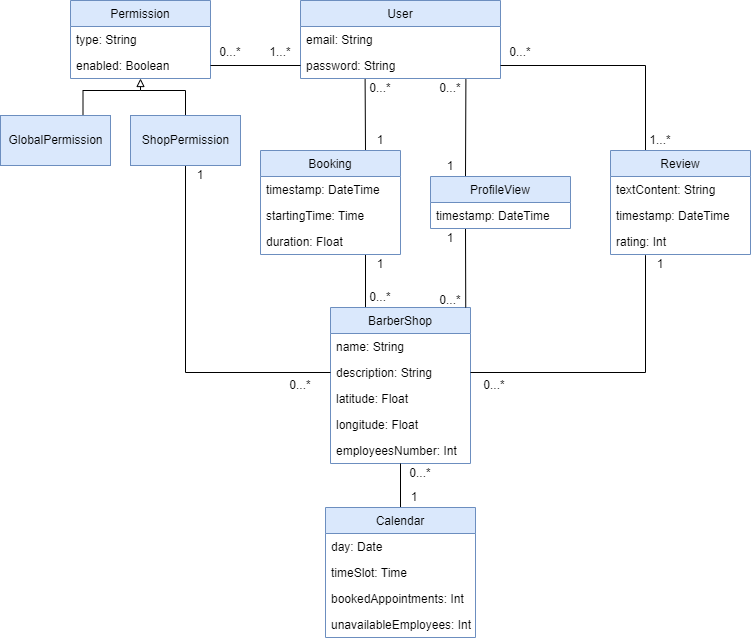

The diagram above was exported from draw.io. Its source (the exported page's mxGraphModel, read from the mxfile embedded in the PNG):
<mxGraphModel dx="1185" dy="588" grid="1" gridSize="10" guides="1" tooltips="1" connect="1" arrows="1" fold="1" page="1" pageScale="1" pageWidth="827" pageHeight="1169" background="#ffffff" math="0" shadow="0">
  <root>
    <mxCell id="0" />
    <mxCell id="1" parent="0" />
    <mxCell id="65ISpPkM98dWPEyL9gw2-1" value="User" style="swimlane;fontStyle=0;childLayout=stackLayout;horizontal=1;startSize=26;fillColor=#dae8fc;horizontalStack=0;resizeParent=1;resizeParentMax=0;resizeLast=0;collapsible=1;marginBottom=0;strokeColor=#6c8ebf;" vertex="1" parent="1">
      <mxGeometry x="300" y="60" width="200" height="78" as="geometry" />
    </mxCell>
    <mxCell id="65ISpPkM98dWPEyL9gw2-2" value="email: String" style="text;strokeColor=none;fillColor=none;align=left;verticalAlign=top;spacingLeft=4;spacingRight=4;overflow=hidden;rotatable=0;points=[[0,0.5],[1,0.5]];portConstraint=eastwest;" vertex="1" parent="65ISpPkM98dWPEyL9gw2-1">
      <mxGeometry y="26" width="200" height="26" as="geometry" />
    </mxCell>
    <mxCell id="65ISpPkM98dWPEyL9gw2-3" value="password: String" style="text;strokeColor=none;fillColor=none;align=left;verticalAlign=top;spacingLeft=4;spacingRight=4;overflow=hidden;rotatable=0;points=[[0,0.5],[1,0.5]];portConstraint=eastwest;" vertex="1" parent="65ISpPkM98dWPEyL9gw2-1">
      <mxGeometry y="52" width="200" height="26" as="geometry" />
    </mxCell>
    <mxCell id="65ISpPkM98dWPEyL9gw2-24" value="1...*" style="text;html=1;strokeColor=none;fillColor=none;align=center;verticalAlign=middle;whiteSpace=wrap;rounded=0;" vertex="1" parent="1">
      <mxGeometry x="260" y="102" width="40" height="20" as="geometry" />
    </mxCell>
    <mxCell id="65ISpPkM98dWPEyL9gw2-53" style="edgeStyle=orthogonalEdgeStyle;rounded=0;orthogonalLoop=1;jettySize=auto;html=1;exitX=0.25;exitY=0;exitDx=0;exitDy=0;endArrow=none;endFill=0;entryX=0.75;entryY=1;entryDx=0;entryDy=0;" edge="1" parent="1" source="65ISpPkM98dWPEyL9gw2-26" target="65ISpPkM98dWPEyL9gw2-49">
      <mxGeometry relative="1" as="geometry">
        <mxPoint x="360" y="359" as="targetPoint" />
      </mxGeometry>
    </mxCell>
    <mxCell id="65ISpPkM98dWPEyL9gw2-26" value="BarberShop" style="swimlane;fontStyle=0;childLayout=stackLayout;horizontal=1;startSize=26;fillColor=#dae8fc;horizontalStack=0;resizeParent=1;resizeParentMax=0;resizeLast=0;collapsible=1;marginBottom=0;strokeColor=#6c8ebf;" vertex="1" parent="1">
      <mxGeometry x="330" y="367" width="140" height="156" as="geometry" />
    </mxCell>
    <mxCell id="65ISpPkM98dWPEyL9gw2-30" value="name: String" style="text;strokeColor=none;fillColor=none;align=left;verticalAlign=top;spacingLeft=4;spacingRight=4;overflow=hidden;rotatable=0;points=[[0,0.5],[1,0.5]];portConstraint=eastwest;" vertex="1" parent="65ISpPkM98dWPEyL9gw2-26">
      <mxGeometry y="26" width="140" height="26" as="geometry" />
    </mxCell>
    <mxCell id="65ISpPkM98dWPEyL9gw2-32" value="description: String" style="text;strokeColor=none;fillColor=none;align=left;verticalAlign=top;spacingLeft=4;spacingRight=4;overflow=hidden;rotatable=0;points=[[0,0.5],[1,0.5]];portConstraint=eastwest;" vertex="1" parent="65ISpPkM98dWPEyL9gw2-26">
      <mxGeometry y="52" width="140" height="26" as="geometry" />
    </mxCell>
    <mxCell id="65ISpPkM98dWPEyL9gw2-27" value="latitude: Float" style="text;strokeColor=none;fillColor=none;align=left;verticalAlign=top;spacingLeft=4;spacingRight=4;overflow=hidden;rotatable=0;points=[[0,0.5],[1,0.5]];portConstraint=eastwest;" vertex="1" parent="65ISpPkM98dWPEyL9gw2-26">
      <mxGeometry y="78" width="140" height="26" as="geometry" />
    </mxCell>
    <mxCell id="65ISpPkM98dWPEyL9gw2-31" value="longitude: Float" style="text;strokeColor=none;fillColor=none;align=left;verticalAlign=top;spacingLeft=4;spacingRight=4;overflow=hidden;rotatable=0;points=[[0,0.5],[1,0.5]];portConstraint=eastwest;" vertex="1" parent="65ISpPkM98dWPEyL9gw2-26">
      <mxGeometry y="104" width="140" height="26" as="geometry" />
    </mxCell>
    <mxCell id="65ISpPkM98dWPEyL9gw2-29" value="employeesNumber: Int" style="text;strokeColor=none;fillColor=none;align=left;verticalAlign=top;spacingLeft=4;spacingRight=4;overflow=hidden;rotatable=0;points=[[0,0.5],[1,0.5]];portConstraint=eastwest;" vertex="1" parent="65ISpPkM98dWPEyL9gw2-26">
      <mxGeometry y="130" width="140" height="26" as="geometry" />
    </mxCell>
    <mxCell id="65ISpPkM98dWPEyL9gw2-41" style="edgeStyle=orthogonalEdgeStyle;rounded=0;orthogonalLoop=1;jettySize=auto;html=1;exitX=0.25;exitY=0;exitDx=0;exitDy=0;entryX=1;entryY=0.5;entryDx=0;entryDy=0;endArrow=none;endFill=0;" edge="1" parent="1" source="65ISpPkM98dWPEyL9gw2-33" target="65ISpPkM98dWPEyL9gw2-3">
      <mxGeometry relative="1" as="geometry" />
    </mxCell>
    <mxCell id="65ISpPkM98dWPEyL9gw2-33" value="Review" style="swimlane;fontStyle=0;childLayout=stackLayout;horizontal=1;startSize=26;fillColor=#dae8fc;horizontalStack=0;resizeParent=1;resizeParentMax=0;resizeLast=0;collapsible=1;marginBottom=0;strokeColor=#6c8ebf;" vertex="1" parent="1">
      <mxGeometry x="610" y="210" width="140" height="104" as="geometry" />
    </mxCell>
    <mxCell id="65ISpPkM98dWPEyL9gw2-35" value="textContent: String" style="text;strokeColor=none;fillColor=none;align=left;verticalAlign=top;spacingLeft=4;spacingRight=4;overflow=hidden;rotatable=0;points=[[0,0.5],[1,0.5]];portConstraint=eastwest;" vertex="1" parent="65ISpPkM98dWPEyL9gw2-33">
      <mxGeometry y="26" width="140" height="26" as="geometry" />
    </mxCell>
    <mxCell id="65ISpPkM98dWPEyL9gw2-47" value="timestamp: DateTime" style="text;strokeColor=none;fillColor=none;align=left;verticalAlign=top;spacingLeft=4;spacingRight=4;overflow=hidden;rotatable=0;points=[[0,0.5],[1,0.5]];portConstraint=eastwest;" vertex="1" parent="65ISpPkM98dWPEyL9gw2-33">
      <mxGeometry y="52" width="140" height="26" as="geometry" />
    </mxCell>
    <mxCell id="65ISpPkM98dWPEyL9gw2-34" value="rating: Int" style="text;strokeColor=none;fillColor=none;align=left;verticalAlign=top;spacingLeft=4;spacingRight=4;overflow=hidden;rotatable=0;points=[[0,0.5],[1,0.5]];portConstraint=eastwest;" vertex="1" parent="65ISpPkM98dWPEyL9gw2-33">
      <mxGeometry y="78" width="140" height="26" as="geometry" />
    </mxCell>
    <mxCell id="65ISpPkM98dWPEyL9gw2-37" style="edgeStyle=orthogonalEdgeStyle;rounded=0;orthogonalLoop=1;jettySize=auto;html=1;exitX=0;exitY=0.5;exitDx=0;exitDy=0;endArrow=none;endFill=0;" edge="1" parent="1" source="65ISpPkM98dWPEyL9gw2-32" target="65ISpPkM98dWPEyL9gw2-91">
      <mxGeometry relative="1" as="geometry">
        <mxPoint x="140.0344827586207" y="288" as="targetPoint" />
        <Array as="points">
          <mxPoint x="185" y="432" />
        </Array>
      </mxGeometry>
    </mxCell>
    <mxCell id="65ISpPkM98dWPEyL9gw2-38" value="1" style="text;html=1;strokeColor=none;fillColor=none;align=center;verticalAlign=middle;whiteSpace=wrap;rounded=0;" vertex="1" parent="1">
      <mxGeometry x="180" y="225" width="40" height="20" as="geometry" />
    </mxCell>
    <mxCell id="65ISpPkM98dWPEyL9gw2-39" value="0...*" style="text;html=1;strokeColor=none;fillColor=none;align=center;verticalAlign=middle;whiteSpace=wrap;rounded=0;" vertex="1" parent="1">
      <mxGeometry x="280" y="435" width="40" height="20" as="geometry" />
    </mxCell>
    <mxCell id="65ISpPkM98dWPEyL9gw2-43" value="0...*" style="text;html=1;strokeColor=none;fillColor=none;align=center;verticalAlign=middle;whiteSpace=wrap;rounded=0;" vertex="1" parent="1">
      <mxGeometry x="500" y="102" width="40" height="20" as="geometry" />
    </mxCell>
    <mxCell id="65ISpPkM98dWPEyL9gw2-44" value="0...*" style="text;html=1;strokeColor=none;fillColor=none;align=center;verticalAlign=middle;whiteSpace=wrap;rounded=0;" vertex="1" parent="1">
      <mxGeometry x="474" y="435" width="40" height="20" as="geometry" />
    </mxCell>
    <mxCell id="65ISpPkM98dWPEyL9gw2-45" value="1...*" style="text;html=1;strokeColor=none;fillColor=none;align=center;verticalAlign=middle;whiteSpace=wrap;rounded=0;" vertex="1" parent="1">
      <mxGeometry x="640" y="190" width="40" height="20" as="geometry" />
    </mxCell>
    <mxCell id="65ISpPkM98dWPEyL9gw2-46" value="1" style="text;html=1;strokeColor=none;fillColor=none;align=center;verticalAlign=middle;whiteSpace=wrap;rounded=0;" vertex="1" parent="1">
      <mxGeometry x="640" y="314" width="40" height="20" as="geometry" />
    </mxCell>
    <mxCell id="65ISpPkM98dWPEyL9gw2-48" style="edgeStyle=orthogonalEdgeStyle;rounded=0;orthogonalLoop=1;jettySize=auto;html=1;exitX=1;exitY=0.5;exitDx=0;exitDy=0;entryX=0.25;entryY=1.026;entryDx=0;entryDy=0;entryPerimeter=0;endArrow=none;endFill=0;" edge="1" parent="1" source="65ISpPkM98dWPEyL9gw2-32" target="65ISpPkM98dWPEyL9gw2-34">
      <mxGeometry relative="1" as="geometry" />
    </mxCell>
    <mxCell id="65ISpPkM98dWPEyL9gw2-59" style="rounded=0;orthogonalLoop=1;jettySize=auto;html=1;exitX=0.75;exitY=0;exitDx=0;exitDy=0;endArrow=none;endFill=0;entryX=0.323;entryY=1.023;entryDx=0;entryDy=0;entryPerimeter=0;" edge="1" parent="1" source="65ISpPkM98dWPEyL9gw2-49" target="65ISpPkM98dWPEyL9gw2-3">
      <mxGeometry relative="1" as="geometry">
        <mxPoint x="365" y="164" as="targetPoint" />
      </mxGeometry>
    </mxCell>
    <mxCell id="65ISpPkM98dWPEyL9gw2-49" value="Booking" style="swimlane;fontStyle=0;childLayout=stackLayout;horizontal=1;startSize=26;fillColor=#dae8fc;horizontalStack=0;resizeParent=1;resizeParentMax=0;resizeLast=0;collapsible=1;marginBottom=0;strokeColor=#6c8ebf;" vertex="1" parent="1">
      <mxGeometry x="260" y="210" width="140" height="104" as="geometry" />
    </mxCell>
    <mxCell id="65ISpPkM98dWPEyL9gw2-51" value="timestamp: DateTime" style="text;strokeColor=none;fillColor=none;align=left;verticalAlign=top;spacingLeft=4;spacingRight=4;overflow=hidden;rotatable=0;points=[[0,0.5],[1,0.5]];portConstraint=eastwest;" vertex="1" parent="65ISpPkM98dWPEyL9gw2-49">
      <mxGeometry y="26" width="140" height="26" as="geometry" />
    </mxCell>
    <mxCell id="65ISpPkM98dWPEyL9gw2-50" value="startingTime: Time" style="text;strokeColor=none;fillColor=none;align=left;verticalAlign=top;spacingLeft=4;spacingRight=4;overflow=hidden;rotatable=0;points=[[0,0.5],[1,0.5]];portConstraint=eastwest;" vertex="1" parent="65ISpPkM98dWPEyL9gw2-49">
      <mxGeometry y="52" width="140" height="26" as="geometry" />
    </mxCell>
    <mxCell id="65ISpPkM98dWPEyL9gw2-52" value="duration: Float" style="text;strokeColor=none;fillColor=none;align=left;verticalAlign=top;spacingLeft=4;spacingRight=4;overflow=hidden;rotatable=0;points=[[0,0.5],[1,0.5]];portConstraint=eastwest;" vertex="1" parent="65ISpPkM98dWPEyL9gw2-49">
      <mxGeometry y="78" width="140" height="26" as="geometry" />
    </mxCell>
    <mxCell id="65ISpPkM98dWPEyL9gw2-60" value="0...*" style="text;html=1;strokeColor=none;fillColor=none;align=center;verticalAlign=middle;whiteSpace=wrap;rounded=0;" vertex="1" parent="1">
      <mxGeometry x="360" y="347" width="40" height="20" as="geometry" />
    </mxCell>
    <mxCell id="65ISpPkM98dWPEyL9gw2-61" value="1" style="text;html=1;strokeColor=none;fillColor=none;align=center;verticalAlign=middle;whiteSpace=wrap;rounded=0;" vertex="1" parent="1">
      <mxGeometry x="360" y="314" width="40" height="20" as="geometry" />
    </mxCell>
    <mxCell id="65ISpPkM98dWPEyL9gw2-62" value="1" style="text;html=1;strokeColor=none;fillColor=none;align=center;verticalAlign=middle;whiteSpace=wrap;rounded=0;" vertex="1" parent="1">
      <mxGeometry x="360" y="190" width="40" height="20" as="geometry" />
    </mxCell>
    <mxCell id="65ISpPkM98dWPEyL9gw2-63" value="0...*" style="text;html=1;strokeColor=none;fillColor=none;align=center;verticalAlign=middle;whiteSpace=wrap;rounded=0;" vertex="1" parent="1">
      <mxGeometry x="360" y="138" width="40" height="20" as="geometry" />
    </mxCell>
    <mxCell id="65ISpPkM98dWPEyL9gw2-68" style="rounded=0;orthogonalLoop=1;jettySize=auto;html=1;exitX=0.25;exitY=0;exitDx=0;exitDy=0;endArrow=none;endFill=0;entryX=0.827;entryY=1.023;entryDx=0;entryDy=0;entryPerimeter=0;" edge="1" parent="1" source="65ISpPkM98dWPEyL9gw2-64" target="65ISpPkM98dWPEyL9gw2-3">
      <mxGeometry relative="1" as="geometry">
        <mxPoint x="465" y="164" as="targetPoint" />
      </mxGeometry>
    </mxCell>
    <mxCell id="65ISpPkM98dWPEyL9gw2-69" style="rounded=0;orthogonalLoop=1;jettySize=auto;html=1;exitX=0.25;exitY=1;exitDx=0;exitDy=0;endArrow=none;endFill=0;entryX=0.966;entryY=0;entryDx=0;entryDy=0;entryPerimeter=0;" edge="1" parent="1" source="65ISpPkM98dWPEyL9gw2-64" target="65ISpPkM98dWPEyL9gw2-26">
      <mxGeometry relative="1" as="geometry">
        <mxPoint x="465" y="399" as="targetPoint" />
      </mxGeometry>
    </mxCell>
    <mxCell id="65ISpPkM98dWPEyL9gw2-64" value="ProfileView" style="swimlane;fontStyle=0;childLayout=stackLayout;horizontal=1;startSize=26;fillColor=#dae8fc;horizontalStack=0;resizeParent=1;resizeParentMax=0;resizeLast=0;collapsible=1;marginBottom=0;strokeColor=#6c8ebf;" vertex="1" parent="1">
      <mxGeometry x="430" y="236" width="140" height="52" as="geometry" />
    </mxCell>
    <mxCell id="65ISpPkM98dWPEyL9gw2-65" value="timestamp: DateTime" style="text;strokeColor=none;fillColor=none;align=left;verticalAlign=top;spacingLeft=4;spacingRight=4;overflow=hidden;rotatable=0;points=[[0,0.5],[1,0.5]];portConstraint=eastwest;" vertex="1" parent="65ISpPkM98dWPEyL9gw2-64">
      <mxGeometry y="26" width="140" height="26" as="geometry" />
    </mxCell>
    <mxCell id="65ISpPkM98dWPEyL9gw2-70" value="0...*" style="text;html=1;strokeColor=none;fillColor=none;align=center;verticalAlign=middle;whiteSpace=wrap;rounded=0;" vertex="1" parent="1">
      <mxGeometry x="430" y="350" width="40" height="20" as="geometry" />
    </mxCell>
    <mxCell id="65ISpPkM98dWPEyL9gw2-71" value="0...*" style="text;html=1;strokeColor=none;fillColor=none;align=center;verticalAlign=middle;whiteSpace=wrap;rounded=0;" vertex="1" parent="1">
      <mxGeometry x="430" y="138" width="40" height="20" as="geometry" />
    </mxCell>
    <mxCell id="65ISpPkM98dWPEyL9gw2-72" value="1" style="text;html=1;strokeColor=none;fillColor=none;align=center;verticalAlign=middle;whiteSpace=wrap;rounded=0;" vertex="1" parent="1">
      <mxGeometry x="430" y="216" width="40" height="20" as="geometry" />
    </mxCell>
    <mxCell id="65ISpPkM98dWPEyL9gw2-73" value="1" style="text;html=1;strokeColor=none;fillColor=none;align=center;verticalAlign=middle;whiteSpace=wrap;rounded=0;" vertex="1" parent="1">
      <mxGeometry x="430" y="288" width="40" height="20" as="geometry" />
    </mxCell>
    <mxCell id="65ISpPkM98dWPEyL9gw2-78" style="edgeStyle=none;rounded=0;orthogonalLoop=1;jettySize=auto;html=1;exitX=0.5;exitY=0;exitDx=0;exitDy=0;endArrow=none;endFill=0;" edge="1" parent="1" source="65ISpPkM98dWPEyL9gw2-74" target="65ISpPkM98dWPEyL9gw2-29">
      <mxGeometry relative="1" as="geometry" />
    </mxCell>
    <mxCell id="65ISpPkM98dWPEyL9gw2-74" value="Calendar" style="swimlane;fontStyle=0;childLayout=stackLayout;horizontal=1;startSize=26;fillColor=#dae8fc;horizontalStack=0;resizeParent=1;resizeParentMax=0;resizeLast=0;collapsible=1;marginBottom=0;strokeColor=#6c8ebf;" vertex="1" parent="1">
      <mxGeometry x="325" y="567" width="150" height="130" as="geometry" />
    </mxCell>
    <mxCell id="65ISpPkM98dWPEyL9gw2-75" value="day: Date" style="text;strokeColor=none;fillColor=none;align=left;verticalAlign=top;spacingLeft=4;spacingRight=4;overflow=hidden;rotatable=0;points=[[0,0.5],[1,0.5]];portConstraint=eastwest;" vertex="1" parent="65ISpPkM98dWPEyL9gw2-74">
      <mxGeometry y="26" width="150" height="26" as="geometry" />
    </mxCell>
    <mxCell id="65ISpPkM98dWPEyL9gw2-77" value="timeSlot: Time" style="text;strokeColor=none;fillColor=none;align=left;verticalAlign=top;spacingLeft=4;spacingRight=4;overflow=hidden;rotatable=0;points=[[0,0.5],[1,0.5]];portConstraint=eastwest;" vertex="1" parent="65ISpPkM98dWPEyL9gw2-74">
      <mxGeometry y="52" width="150" height="26" as="geometry" />
    </mxCell>
    <mxCell id="65ISpPkM98dWPEyL9gw2-76" value="bookedAppointments: Int" style="text;strokeColor=none;fillColor=none;align=left;verticalAlign=top;spacingLeft=4;spacingRight=4;overflow=hidden;rotatable=0;points=[[0,0.5],[1,0.5]];portConstraint=eastwest;" vertex="1" parent="65ISpPkM98dWPEyL9gw2-74">
      <mxGeometry y="78" width="150" height="26" as="geometry" />
    </mxCell>
    <mxCell id="65ISpPkM98dWPEyL9gw2-81" value="unavailableEmployees: Int" style="text;strokeColor=none;fillColor=none;align=left;verticalAlign=top;spacingLeft=4;spacingRight=4;overflow=hidden;rotatable=0;points=[[0,0.5],[1,0.5]];portConstraint=eastwest;" vertex="1" parent="65ISpPkM98dWPEyL9gw2-74">
      <mxGeometry y="104" width="150" height="26" as="geometry" />
    </mxCell>
    <mxCell id="65ISpPkM98dWPEyL9gw2-79" value="0...*" style="text;html=1;strokeColor=none;fillColor=none;align=center;verticalAlign=middle;whiteSpace=wrap;rounded=0;" vertex="1" parent="1">
      <mxGeometry x="400" y="523" width="40" height="20" as="geometry" />
    </mxCell>
    <mxCell id="65ISpPkM98dWPEyL9gw2-80" value="1" style="text;html=1;strokeColor=none;fillColor=none;align=center;verticalAlign=middle;whiteSpace=wrap;rounded=0;" vertex="1" parent="1">
      <mxGeometry x="394" y="547" width="40" height="20" as="geometry" />
    </mxCell>
    <mxCell id="65ISpPkM98dWPEyL9gw2-83" value="Permission" style="swimlane;fontStyle=0;childLayout=stackLayout;horizontal=1;startSize=26;fillColor=#dae8fc;horizontalStack=0;resizeParent=1;resizeParentMax=0;resizeLast=0;collapsible=1;marginBottom=0;strokeColor=#6c8ebf;" vertex="1" parent="1">
      <mxGeometry x="70" y="60" width="140" height="78" as="geometry" />
    </mxCell>
    <mxCell id="65ISpPkM98dWPEyL9gw2-84" value="type: String" style="text;strokeColor=none;fillColor=none;align=left;verticalAlign=top;spacingLeft=4;spacingRight=4;overflow=hidden;rotatable=0;points=[[0,0.5],[1,0.5]];portConstraint=eastwest;" vertex="1" parent="65ISpPkM98dWPEyL9gw2-83">
      <mxGeometry y="26" width="140" height="26" as="geometry" />
    </mxCell>
    <mxCell id="65ISpPkM98dWPEyL9gw2-85" value="enabled: Boolean" style="text;strokeColor=none;fillColor=none;align=left;verticalAlign=top;spacingLeft=4;spacingRight=4;overflow=hidden;rotatable=0;points=[[0,0.5],[1,0.5]];portConstraint=eastwest;" vertex="1" parent="65ISpPkM98dWPEyL9gw2-83">
      <mxGeometry y="52" width="140" height="26" as="geometry" />
    </mxCell>
    <mxCell id="65ISpPkM98dWPEyL9gw2-89" style="edgeStyle=none;rounded=0;orthogonalLoop=1;jettySize=auto;html=1;exitX=0;exitY=0.5;exitDx=0;exitDy=0;entryX=1;entryY=0.5;entryDx=0;entryDy=0;endArrow=none;endFill=0;" edge="1" parent="1" source="65ISpPkM98dWPEyL9gw2-3" target="65ISpPkM98dWPEyL9gw2-85">
      <mxGeometry relative="1" as="geometry" />
    </mxCell>
    <mxCell id="65ISpPkM98dWPEyL9gw2-95" style="edgeStyle=orthogonalEdgeStyle;rounded=0;orthogonalLoop=1;jettySize=auto;html=1;exitX=0.75;exitY=0;exitDx=0;exitDy=0;endArrow=none;endFill=0;" edge="1" parent="1" source="65ISpPkM98dWPEyL9gw2-90">
      <mxGeometry relative="1" as="geometry">
        <mxPoint x="140" y="150" as="targetPoint" />
        <Array as="points">
          <mxPoint x="83" y="150" />
        </Array>
      </mxGeometry>
    </mxCell>
    <mxCell id="65ISpPkM98dWPEyL9gw2-90" value="GlobalPermission" style="html=1;fillColor=#dae8fc;strokeColor=#6c8ebf;" vertex="1" parent="1">
      <mxGeometry y="175" width="110" height="50" as="geometry" />
    </mxCell>
    <mxCell id="65ISpPkM98dWPEyL9gw2-94" style="edgeStyle=orthogonalEdgeStyle;rounded=0;orthogonalLoop=1;jettySize=auto;html=1;exitX=0.5;exitY=0;exitDx=0;exitDy=0;endArrow=block;endFill=0;" edge="1" parent="1" source="65ISpPkM98dWPEyL9gw2-91" target="65ISpPkM98dWPEyL9gw2-85">
      <mxGeometry relative="1" as="geometry">
        <mxPoint x="120" y="138" as="targetPoint" />
        <Array as="points">
          <mxPoint x="185" y="150" />
          <mxPoint x="140" y="150" />
        </Array>
      </mxGeometry>
    </mxCell>
    <mxCell id="65ISpPkM98dWPEyL9gw2-91" value="ShopPermission" style="html=1;fillColor=#dae8fc;strokeColor=#6c8ebf;" vertex="1" parent="1">
      <mxGeometry x="130" y="175" width="110" height="50" as="geometry" />
    </mxCell>
    <mxCell id="65ISpPkM98dWPEyL9gw2-92" value="0...*" style="text;html=1;strokeColor=none;fillColor=none;align=center;verticalAlign=middle;whiteSpace=wrap;rounded=0;" vertex="1" parent="1">
      <mxGeometry x="210" y="102" width="40" height="20" as="geometry" />
    </mxCell>
  </root>
</mxGraphModel>